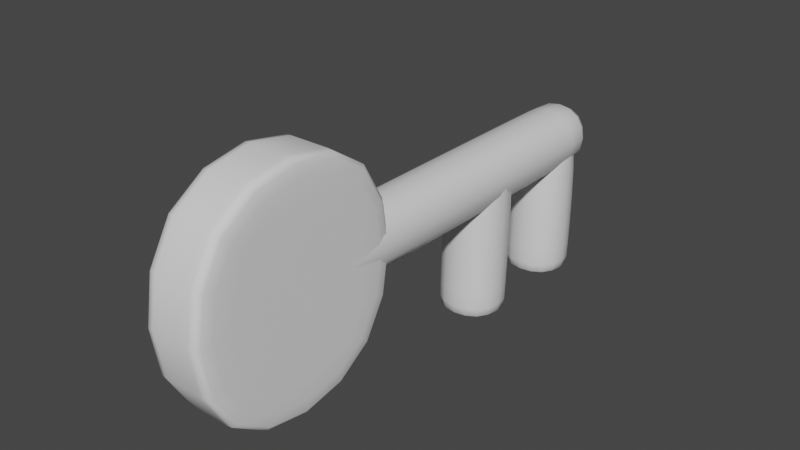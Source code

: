 # Source: Key.blend  (saved by Blender 2.91.10; exported with 4.5.12 LTS)
import bpy
from mathutils import Matrix  # noqa: F401  (used for matrix-valued properties, if any)

bpy.ops.wm.read_factory_settings(use_empty=True)
scene = bpy.context.scene
scene.name = 'Scene'

# ---- collections
col_collection = bpy.data.collections.new('Collection'); scene.collection.children.link(col_collection)

# ---- materials (node trees are filled in below, after node groups)
mat_material = bpy.data.materials.new('Material')
mat_material.alpha_threshold = 0.0
mat_material.use_transparent_shadow = False
mat_material.line_color = (0.0, 0.0, 0.0, 1.0)
mat_material_001 = bpy.data.materials.new('Material.001')
mat_material_001.alpha_threshold = 0.0
mat_material_001.use_transparent_shadow = False
mat_material_001.line_color = (0.0, 0.0, 0.0, 1.0)
mat_material_002 = bpy.data.materials.new('Material.002')
mat_material_002.alpha_threshold = 0.0
mat_material_002.use_transparent_shadow = False
mat_material_002.line_color = (0.0, 0.0, 0.0, 1.0)

# ---- material node trees
mat_material.use_nodes = True; mat_material.node_tree.nodes.clear()
_N = mat_material.node_tree.nodes; _L = mat_material.node_tree.links
n0 = _N.new('ShaderNodeOutputMaterial'); n0.name = 'Material Output'; n0.location = (300, 300)
n1 = _N.new('ShaderNodeBsdfPrincipled'); n1.name = 'Principled BSDF'; n1.location = (10, 300)
n1.distribution = 'GGX'
n1.subsurface_method = 'BURLEY'
n1.inputs[2].default_value = 0.4
n1.inputs[3].default_value = 1.45
n1.inputs[27].default_value = (0.0, 0.0, 0.0, 1.0)
n1.inputs[28].default_value = 1.0
_L.new(n1.outputs[0], n0.inputs[0])
n0.is_active_output = True
mat_material_001.use_nodes = True; mat_material_001.node_tree.nodes.clear()
_N = mat_material_001.node_tree.nodes; _L = mat_material_001.node_tree.links
n0 = _N.new('ShaderNodeOutputMaterial'); n0.name = 'Material Output'; n0.location = (300, 300)
n1 = _N.new('ShaderNodeBsdfPrincipled'); n1.name = 'Principled BSDF'; n1.location = (10, 300)
n1.distribution = 'GGX'
n1.subsurface_method = 'BURLEY'
n1.inputs[2].default_value = 0.4
n1.inputs[3].default_value = 1.45
n1.inputs[27].default_value = (0.0, 0.0, 0.0, 1.0)
n1.inputs[28].default_value = 1.0
_L.new(n1.outputs[0], n0.inputs[0])
n0.is_active_output = True
mat_material_002.use_nodes = True; mat_material_002.node_tree.nodes.clear()
_N = mat_material_002.node_tree.nodes; _L = mat_material_002.node_tree.links
n0 = _N.new('ShaderNodeOutputMaterial'); n0.name = 'Material Output'; n0.location = (300, 300)
n1 = _N.new('ShaderNodeBsdfPrincipled'); n1.name = 'Principled BSDF'; n1.location = (10, 300)
n1.distribution = 'GGX'
n1.subsurface_method = 'BURLEY'
n1.inputs[2].default_value = 0.4
n1.inputs[3].default_value = 1.45
n1.inputs[27].default_value = (0.0, 0.0, 0.0, 1.0)
n1.inputs[28].default_value = 1.0
_L.new(n1.outputs[0], n0.inputs[0])
n0.is_active_output = True

# ---- world
world_world = bpy.data.worlds.new('World'); scene.world = world_world
world_world.use_nodes = True; world_world.node_tree.nodes.clear()
_N = world_world.node_tree.nodes; _L = world_world.node_tree.links
n0 = _N.new('ShaderNodeOutputWorld'); n0.name = 'World Output'; n0.location = (300, 300)
n1 = _N.new('ShaderNodeBackground'); n1.name = 'Background'; n1.location = (10, 300)
n1.inputs[0].default_value = (0.05088, 0.05088, 0.05088, 1.0)
_L.new(n1.outputs[0], n0.inputs[0])
n0.is_active_output = True
world_world.color = (0.05088, 0.05088, 0.05088)
world_world.use_sun_shadow = False
world_world.sun_shadow_jitter_overblur = 0.0

# ---- meshes
me_cube = bpy.data.meshes.new('Cube')
me_cube.from_pydata([(0.1743, 1.867, 0.1743), (0.1743, 1.867, -0.1743), (0.1743, -1.4, 0.1743), (0.1743, -1.4, -0.1743), (-0.1743, 1.867, 0.1743), (-0.1743, 1.867, -0.1743), (-0.1743, -1.4, 0.1743), (-0.1743, -1.4, -0.1743), (-0.1181, -1.4, -0.1743), (-0.1181, -1.4, 0.1743), (0.1181, -1.4, 0.1743), (0.1181, -1.4, -0.1743), (0.1743, 1.865, -0.1743), (-0.1743, 1.865, -0.1743), (0.1743, 1.865, 0.1743), (-0.1743, 1.865, 0.1743)], [], [(0, 4, 6, 2), (3, 2, 10, 11), (7, 6, 4, 5), (5, 1, 3, 7), (1, 0, 2, 3), (0, 1, 12, 14), (11, 10, 9, 8), (6, 7, 8, 9), (7, 3, 11, 8), (2, 6, 9, 10), (13, 15, 14, 12), (5, 4, 15, 13), (1, 5, 13, 12), (4, 0, 14, 15)])
me_cube.polygons.foreach_set('use_smooth', [True] * 14)
_uv = me_cube.uv_layers.new(name='UVMap')
_uv.uv.foreach_set('vector', [0.5097, 0.4688, 0.5125, 0.4688, 0.5125, 0.5909, 0.5097, 0.5909, 0.5069, 0.5909, 0.5097, 0.5909, 0.5097, 0.5909, 0.5069, 0.5909, 0.5069, 0.2245, 0.5097, 0.2245, 0.5097, 0.3466, 0.5069, 0.3466, 0.5041, 0.4688, 0.5069, 0.4688, 0.5069, 0.5909, 0.5041, 0.5909, 0.5069, 0.4688, 0.5097, 0.4688, 0.5097, 0.5909, 0.5069, 0.5909, 0.5097, 0.4688, 0.5069, 0.4688, 0.5069, 0.4688, 0.5097, 0.4688, 0.5069, 0.5909, 0.5097, 0.5909, 0.5097, 0.713, 0.5069, 0.713, 0.5097, 0.2245, 0.5069, 0.2245, 0.5069, 0.2245, 0.5097, 0.2245, 0.5041, 0.5909, 0.5069, 0.5909, 0.5069, 0.5909, 0.5041, 0.5909, 0.5097, 0.5909, 0.5125, 0.5909, 0.5125, 0.5909, 0.5097, 0.5909, 0.5069, 0.3466, 0.5097, 0.3466, 0.5097, 0.4688, 0.5069, 0.4688, 0.5069, 0.3466, 0.5097, 0.3466, 0.5097, 0.3466, 0.5069, 0.3466, 0.5069, 0.4688, 0.5041, 0.4688, 0.5041, 0.4688, 0.5069, 0.4688, 0.5125, 0.4688, 0.5097, 0.4688, 0.5097, 0.4688, 0.5125, 0.4688])
me_cube.materials.append(mat_material)
me_cube.use_remesh_preserve_volume = False
me_cube.use_remesh_preserve_attributes = False
me_cube.use_mirror_vertex_groups = False
me_cube.update()
me_cube_001 = bpy.data.meshes.new('Cube.001')
me_cube_001.from_pydata([(-1.0, -1.0, -1.0), (-1.0, -1.0, 1.0), (-1.0, 1.0, -1.0), (-1.0, 1.0, 1.0), (1.0, -1.0, -1.0), (1.0, -1.0, 1.0), (1.0, 1.0, -1.0), (1.0, 1.0, 1.0), (-1.0, 1.0, -1.0), (-1.0, -1.0, -1.0), (-1.0, -1.0, 1.0), (-1.0, 1.0, 1.0), (1.033, 1.0, 1.0), (1.033, 1.0, -1.0), (1.033, -1.0, -1.0), (1.033, -1.0, 1.0)], [], [(3, 2, 8, 11), (2, 3, 7, 6), (4, 6, 13, 14), (4, 5, 1, 0), (2, 6, 4, 0), (7, 3, 1, 5), (9, 10, 11, 8), (0, 1, 10, 9), (1, 3, 11, 10), (2, 0, 9, 8), (13, 12, 15, 14), (7, 5, 15, 12), (6, 7, 12, 13), (5, 4, 14, 15)])
me_cube_001.polygons.foreach_set('use_smooth', [True] * 14)
_uv = me_cube_001.uv_layers.new(name='UVMap')
_uv.uv.foreach_set('vector', [0.5099, 0.3868, 0.5073, 0.3868, 0.5073, 0.3868, 0.5099, 0.3868, 0.5073, 0.3868, 0.5099, 0.3868, 0.5099, 0.4705, 0.5073, 0.4705, 0.5073, 0.5542, 0.5073, 0.4705, 0.5073, 0.4705, 0.5073, 0.5542, 0.5073, 0.5542, 0.5099, 0.5542, 0.5099, 0.6379, 0.5073, 0.6379, 0.5046, 0.4705, 0.5073, 0.4705, 0.5073, 0.5542, 0.5046, 0.5542, 0.5099, 0.4705, 0.5126, 0.4705, 0.5126, 0.5542, 0.5099, 0.5542, 0.5073, 0.3031, 0.5099, 0.3031, 0.5099, 0.3868, 0.5073, 0.3868, 0.5073, 0.6379, 0.5099, 0.6379, 0.5099, 0.6379, 0.5073, 0.6379, 0.5126, 0.5542, 0.5126, 0.4705, 0.5126, 0.4705, 0.5126, 0.5542, 0.5046, 0.4705, 0.5046, 0.5542, 0.5046, 0.5542, 0.5046, 0.4705, 0.5073, 0.4705, 0.5099, 0.4705, 0.5099, 0.5542, 0.5073, 0.5542, 0.5099, 0.4705, 0.5099, 0.5542, 0.5099, 0.5542, 0.5099, 0.4705, 0.5073, 0.4705, 0.5099, 0.4705, 0.5099, 0.4705, 0.5073, 0.4705, 0.5099, 0.5542, 0.5073, 0.5542, 0.5073, 0.5542, 0.5099, 0.5542])
me_cube_001.use_remesh_fix_poles = True
me_cube_001.use_remesh_preserve_attributes = False
me_cube_001.use_mirror_vertex_groups = False
me_cube_001.update()
me_cube_002 = bpy.data.meshes.new('Cube.002')
me_cube_002.from_pydata([(0.1743, 0.1121, 0.162), (0.1743, 0.1121, -0.1866), (0.1743, -1.14, 0.1768), (0.1743, -1.14, -0.1718), (-0.1743, 0.1121, 0.162), (-0.1743, 0.1121, -0.1866), (-0.1743, -1.14, 0.1768), (-0.1743, -1.14, -0.1718), (-0.1743, -1.14, -0.1718), (-0.1743, -1.14, 0.1768), (0.1743, -1.14, 0.1768), (0.1743, -1.14, -0.1718), (0.1375, 0.11, -0.1866), (-0.1375, 0.11, -0.1866), (0.1375, 0.11, 0.162), (-0.1375, 0.11, 0.162)], [], [(0, 4, 6, 2), (3, 2, 10, 11), (7, 6, 4, 5), (5, 1, 3, 7), (1, 0, 2, 3), (0, 1, 12, 14), (11, 10, 9, 8), (6, 7, 8, 9), (7, 3, 11, 8), (2, 6, 9, 10), (13, 15, 14, 12), (5, 4, 15, 13), (1, 5, 13, 12), (4, 0, 14, 15)])
me_cube_002.polygons.foreach_set('use_smooth', [True] * 14)
_uv = me_cube_002.uv_layers.new(name='UVMap')
_uv.uv.foreach_set('vector', [0.5072, 0.5248, 0.5037, 0.5248, 0.5037, 0.6878, 0.5072, 0.6878, 0.5107, 0.6878, 0.5072, 0.6878, 0.5072, 0.6878, 0.5107, 0.6878, 0.5107, 0.1989, 0.5072, 0.1989, 0.5072, 0.3618, 0.5107, 0.3618, 0.5142, 0.5248, 0.5107, 0.5248, 0.5107, 0.6878, 0.5142, 0.6878, 0.5107, 0.5248, 0.5072, 0.5248, 0.5072, 0.6878, 0.5107, 0.6878, 0.5072, 0.5248, 0.5107, 0.5248, 0.5107, 0.5248, 0.5072, 0.5248, 0.5107, 0.6878, 0.5072, 0.6878, 0.5072, 0.8507, 0.5107, 0.8507, 0.5072, 0.1989, 0.5107, 0.1989, 0.5107, 0.1989, 0.5072, 0.1989, 0.5142, 0.6878, 0.5107, 0.6878, 0.5107, 0.6878, 0.5142, 0.6878, 0.5072, 0.6878, 0.5037, 0.6878, 0.5037, 0.6878, 0.5072, 0.6878, 0.5107, 0.3618, 0.5072, 0.3618, 0.5072, 0.5248, 0.5107, 0.5248, 0.5107, 0.3618, 0.5072, 0.3618, 0.5072, 0.3618, 0.5107, 0.3618, 0.5107, 0.5248, 0.5142, 0.5248, 0.5142, 0.5248, 0.5107, 0.5248, 0.5037, 0.5248, 0.5072, 0.5248, 0.5072, 0.5248, 0.5037, 0.5248])
me_cube_002.materials.append(mat_material_001)
me_cube_002.use_remesh_preserve_volume = False
me_cube_002.use_remesh_preserve_attributes = False
me_cube_002.use_mirror_vertex_groups = False
me_cube_002.update()
me_cube_003 = bpy.data.meshes.new('Cube.003')
me_cube_003.from_pydata([(0.1743, 0.1121, 0.162), (0.1743, 0.1121, -0.1866), (0.1743, -1.14, 0.1768), (0.1743, -1.14, -0.1718), (-0.1743, 0.1121, 0.162), (-0.1743, 0.1121, -0.1866), (-0.1743, -1.14, 0.1768), (-0.1743, -1.14, -0.1718), (-0.1743, -1.14, -0.1718), (-0.1743, -1.14, 0.1768), (0.1743, -1.14, 0.1768), (0.1743, -1.14, -0.1718), (0.06704, 0.11, -0.07933), (-0.06704, 0.11, -0.07933), (0.06704, 0.11, 0.05474), (-0.06704, 0.11, 0.05474)], [], [(0, 4, 6, 2), (3, 2, 10, 11), (7, 6, 4, 5), (5, 1, 3, 7), (1, 0, 2, 3), (0, 1, 12, 14), (11, 10, 9, 8), (6, 7, 8, 9), (7, 3, 11, 8), (2, 6, 9, 10), (13, 15, 14, 12), (5, 4, 15, 13), (1, 5, 13, 12), (4, 0, 14, 15)])
me_cube_003.polygons.foreach_set('use_smooth', [True] * 14)
_uv = me_cube_003.uv_layers.new(name='UVMap')
_uv.uv.foreach_set('vector', [0.5098, 0.5312, 0.5137, 0.5312, 0.5137, 0.669, 0.5098, 0.669, 0.5059, 0.669, 0.5098, 0.669, 0.5098, 0.669, 0.5059, 0.669, 0.5059, 0.2557, 0.5098, 0.2557, 0.5098, 0.3935, 0.5059, 0.3935, 0.5019, 0.5312, 0.5059, 0.5312, 0.5059, 0.669, 0.5019, 0.669, 0.5059, 0.5312, 0.5098, 0.5312, 0.5098, 0.669, 0.5059, 0.669, 0.5098, 0.5312, 0.5059, 0.5312, 0.5059, 0.5312, 0.5098, 0.5312, 0.5059, 0.669, 0.5098, 0.669, 0.5098, 0.8068, 0.5059, 0.8068, 0.5098, 0.2557, 0.5059, 0.2557, 0.5059, 0.2557, 0.5098, 0.2557, 0.5019, 0.669, 0.5059, 0.669, 0.5059, 0.669, 0.5019, 0.669, 0.5098, 0.669, 0.5137, 0.669, 0.5137, 0.669, 0.5098, 0.669, 0.5059, 0.3935, 0.5098, 0.3935, 0.5098, 0.5312, 0.5059, 0.5312, 0.5059, 0.3935, 0.5098, 0.3935, 0.5098, 0.3935, 0.5059, 0.3935, 0.5059, 0.5312, 0.5019, 0.5312, 0.5019, 0.5312, 0.5059, 0.5312, 0.5137, 0.5312, 0.5098, 0.5312, 0.5098, 0.5312, 0.5137, 0.5312])
me_cube_003.materials.append(mat_material_002)
me_cube_003.use_remesh_preserve_volume = False
me_cube_003.use_remesh_preserve_attributes = False
me_cube_003.use_mirror_vertex_groups = False
me_cube_003.update()

# ---- objects
ob_cube = bpy.data.objects.new('Cube', me_cube)
ob_cube_001 = bpy.data.objects.new('Cube.001', me_cube_001)
ob_cube_002 = bpy.data.objects.new('Cube.002', me_cube_002)
ob_cube_003 = bpy.data.objects.new('Cube.003', me_cube_003)

# ---- transforms, parenting, visibility, modifiers, constraints
ob_cube.location = (0.0, 0.0, 0.0)
ob_cube.scale = (1.0, 0.6436, 1.0)
ob_cube.lock_rotations_4d = False
ob_cube.empty_display_type = 'ARROWS'
ob_cube.lineart.crease_threshold = 0.0
_m = ob_cube.modifiers.new('Subdivision', 'SUBSURF')
_m.uv_smooth = 'PRESERVE_CORNERS'
_m.levels = 2
ob_cube_001.location = (0.0, -0.8772, 0.0)
ob_cube_001.scale = (0.1448, 0.5845, 0.6266)
ob_cube_001.lineart.crease_threshold = 0.0
_m = ob_cube_001.modifiers.new('Subdivision', 'SUBSURF')
_m.uv_smooth = 'PRESERVE_CORNERS'
_m.levels = 2
ob_cube_002.location = (0.0, 0.4653, 0.02573)
ob_cube_002.rotation_euler = (1.556, -0.0, 0.0)
ob_cube_002.scale = (1.0, 0.6436, 1.0)
ob_cube_002.lock_rotations_4d = False
ob_cube_002.empty_display_type = 'ARROWS'
ob_cube_002.lineart.crease_threshold = 0.0
_m = ob_cube_002.modifiers.new('Subdivision', 'SUBSURF')
_m.uv_smooth = 'PRESERVE_CORNERS'
_m.levels = 2
ob_cube_003.location = (0.0, 1.042, 0.02573)
ob_cube_003.rotation_euler = (1.556, -0.0, 0.0)
ob_cube_003.scale = (1.0, 0.6436, 1.0)
ob_cube_003.lock_rotations_4d = False
ob_cube_003.empty_display_type = 'ARROWS'
ob_cube_003.lineart.crease_threshold = 0.0
_m = ob_cube_003.modifiers.new('Subdivision', 'SUBSURF')
_m.uv_smooth = 'PRESERVE_CORNERS'
_m.levels = 2

# ---- collection membership
col_collection.objects.link(ob_cube)
col_collection.objects.link(ob_cube_001)
col_collection.objects.link(ob_cube_002)
col_collection.objects.link(ob_cube_003)

# ---- scene / render settings (as saved in the file)
scene.frame_start = 1; scene.frame_end = 250; scene.frame_set(1)
scene.render.engine = 'BLENDER_EEVEE_NEXT'
scene.cycles.use_denoising = False
scene.cycles.samples = 128
scene.cycles.sampling_pattern = 'TABULATED_SOBOL'
scene.cycles.use_adaptive_sampling = False
scene.cycles.use_light_tree = False
scene.view_settings.view_transform = 'Filmic'
bpy.context.view_layer.update()

# ---- added for rendering (the .blend has no active camera and no usable light): camera, sun
cam_auto = bpy.data.cameras.new('AutoCamera')
cam_auto.lens = 50.0
cam_auto.sensor_width = 36.0
cam_auto.clip_end = 1000.0
ob_auto_camera = bpy.data.objects.new('AutoCamera', cam_auto)
scene.collection.objects.link(ob_auto_camera)
ob_auto_camera.location = (2.79951, -3.47534, 2.19745)
ob_auto_camera.rotation_euler = (1.09748, -7.21219e-08, 0.694738)
scene.camera = ob_auto_camera
light_auto_sun = bpy.data.lights.new('AutoSun', 'SUN')
light_auto_sun.energy = 3.0
light_auto_sun.angle = 0.0523599
ob_auto_sun = bpy.data.objects.new('AutoSun', light_auto_sun)
scene.collection.objects.link(ob_auto_sun)
ob_auto_sun.rotation_euler = (0.872665, 0.174533, 0.523599)
bpy.context.view_layer.update()
